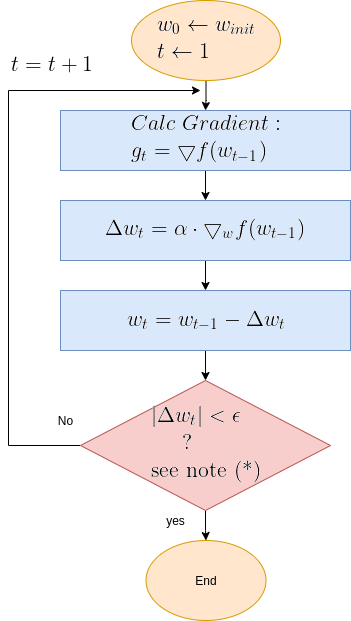

The diagram above was exported from draw.io. Its source (the exported page's mxGraphModel, read from the mxfile embedded in the PNG):
<mxGraphModel dx="1350" dy="740" grid="1" gridSize="10" guides="1" tooltips="1" connect="1" arrows="1" fold="1" page="1" pageScale="1" pageWidth="850" pageHeight="1100" math="0" shadow="0">
  <root>
    <mxCell id="0" />
    <mxCell id="1" parent="0" />
    <mxCell id="OMsr9CQZdHWhaKTnANxM-8" value="" style="edgeStyle=orthogonalEdgeStyle;rounded=0;orthogonalLoop=1;jettySize=auto;html=1;" parent="1" source="OMsr9CQZdHWhaKTnANxM-1" target="OMsr9CQZdHWhaKTnANxM-2" edge="1">
      <mxGeometry relative="1" as="geometry" />
    </mxCell>
    <mxCell id="OMsr9CQZdHWhaKTnANxM-1" value="&lt;img src=&quot;https://latex.codecogs.com/gif.latex?%5Clarge%20%5C%5C%20w_0%20%5Cleftarrow%20w_%7Binit%7D%20%5C%5C%20t%20%5Cleftarrow%201&quot;&gt;" style="ellipse;whiteSpace=wrap;html=1;fillColor=#ffe6cc;strokeColor=#d79b00;" parent="1" vertex="1">
      <mxGeometry x="231.01" y="50" width="149" height="80" as="geometry" />
    </mxCell>
    <mxCell id="OMsr9CQZdHWhaKTnANxM-9" value="" style="edgeStyle=orthogonalEdgeStyle;rounded=0;orthogonalLoop=1;jettySize=auto;html=1;" parent="1" source="OMsr9CQZdHWhaKTnANxM-2" target="OMsr9CQZdHWhaKTnANxM-3" edge="1">
      <mxGeometry relative="1" as="geometry" />
    </mxCell>
    <mxCell id="OMsr9CQZdHWhaKTnANxM-2" value="&lt;img src=&quot;https://latex.codecogs.com/gif.latex?%5Clarge%20%5C%5C%20Calc%5C%3B%20Gradient%3A%5C%5C%20g_t%3D%5Cbigtriangledown%20f%28w_%7Bt-1%7D%29&quot;&gt;" style="rounded=0;whiteSpace=wrap;html=1;fillColor=#dae8fc;strokeColor=#6c8ebf;" parent="1" vertex="1">
      <mxGeometry x="160" y="160" width="290" height="60" as="geometry" />
    </mxCell>
    <mxCell id="OMsr9CQZdHWhaKTnANxM-22" value="" style="edgeStyle=orthogonalEdgeStyle;rounded=0;orthogonalLoop=1;jettySize=auto;html=1;" parent="1" source="OMsr9CQZdHWhaKTnANxM-3" target="OMsr9CQZdHWhaKTnANxM-21" edge="1">
      <mxGeometry relative="1" as="geometry" />
    </mxCell>
    <mxCell id="OMsr9CQZdHWhaKTnANxM-3" value="&lt;img src=&quot;https://latex.codecogs.com/gif.latex?%5Clarge%20%5C%5C%20%5CDelta%20w_t%20%3D%20%5Calpha%20%5Ccdot%20%5Cbigtriangledown_w%20f%28w_%7Bt-1%7D%29&quot;&gt;" style="rounded=0;whiteSpace=wrap;html=1;fillColor=#dae8fc;strokeColor=#6c8ebf;" parent="1" vertex="1">
      <mxGeometry x="160" y="250" width="290" height="60" as="geometry" />
    </mxCell>
    <mxCell id="OMsr9CQZdHWhaKTnANxM-13" style="edgeStyle=orthogonalEdgeStyle;rounded=0;orthogonalLoop=1;jettySize=auto;html=1;exitX=0;exitY=0.5;exitDx=0;exitDy=0;" parent="1" source="OMsr9CQZdHWhaKTnANxM-6" edge="1">
      <mxGeometry relative="1" as="geometry">
        <mxPoint x="300" y="140" as="targetPoint" />
        <mxPoint x="318.26" y="380" as="sourcePoint" />
        <Array as="points">
          <mxPoint x="108" y="495" />
          <mxPoint x="108" y="140" />
        </Array>
      </mxGeometry>
    </mxCell>
    <mxCell id="OMsr9CQZdHWhaKTnANxM-19" value="" style="edgeStyle=orthogonalEdgeStyle;rounded=0;orthogonalLoop=1;jettySize=auto;html=1;" parent="1" source="OMsr9CQZdHWhaKTnANxM-6" target="OMsr9CQZdHWhaKTnANxM-17" edge="1">
      <mxGeometry relative="1" as="geometry" />
    </mxCell>
    <mxCell id="OMsr9CQZdHWhaKTnANxM-6" value="&lt;img src=&quot;https://latex.codecogs.com/gif.latex?%5Clarge%20%5C%5C%20%5C%3B%5C%3B%5C%3B%7C%5CDelta%20w_t%7C%20%3C%20%5Cepsilon%20%5C%5C%20%5Ctextup%7B%5C%3B%5C%3B%5C%3B%5C%3B%20%3F%20%7D%20%5C%5C%20%5Ctextup%7Bsee%20note%20%28*%29%7D&quot;&gt;" style="rhombus;whiteSpace=wrap;html=1;fillColor=#f8cecc;strokeColor=#b85450;" parent="1" vertex="1">
      <mxGeometry x="180.01" y="430" width="250" height="130" as="geometry" />
    </mxCell>
    <mxCell id="OMsr9CQZdHWhaKTnANxM-16" value="No" style="text;html=1;align=center;verticalAlign=middle;resizable=0;points=[];autosize=1;strokeColor=none;" parent="1" vertex="1">
      <mxGeometry x="150.01" y="460" width="30" height="20" as="geometry" />
    </mxCell>
    <mxCell id="OMsr9CQZdHWhaKTnANxM-17" value="End" style="ellipse;whiteSpace=wrap;html=1;fillColor=#ffe6cc;strokeColor=#d79b00;" parent="1" vertex="1">
      <mxGeometry x="245.51" y="590" width="120" height="80" as="geometry" />
    </mxCell>
    <mxCell id="OMsr9CQZdHWhaKTnANxM-25" value="" style="edgeStyle=orthogonalEdgeStyle;rounded=0;orthogonalLoop=1;jettySize=auto;html=1;" parent="1" source="OMsr9CQZdHWhaKTnANxM-21" edge="1">
      <mxGeometry relative="1" as="geometry">
        <mxPoint x="305" y="430" as="targetPoint" />
      </mxGeometry>
    </mxCell>
    <mxCell id="OMsr9CQZdHWhaKTnANxM-21" value="&lt;img src=&quot;https://latex.codecogs.com/gif.latex?%5Clarge%20%5C%5C%20w_t%3Dw_%7Bt-1%7D-%5CDelta%20w_t&quot;&gt;" style="rounded=0;whiteSpace=wrap;html=1;fillColor=#dae8fc;strokeColor=#6c8ebf;" parent="1" vertex="1">
      <mxGeometry x="160" y="340" width="290" height="60" as="geometry" />
    </mxCell>
    <mxCell id="OMsr9CQZdHWhaKTnANxM-26" value="yes" style="text;html=1;align=center;verticalAlign=middle;resizable=0;points=[];autosize=1;strokeColor=none;" parent="1" vertex="1">
      <mxGeometry x="260" y="560" width="30" height="20" as="geometry" />
    </mxCell>
    <mxCell id="OMsr9CQZdHWhaKTnANxM-30" value="&lt;img src=&quot;https://latex.codecogs.com/gif.latex?%5Clarge%20%5C%5C%20t%3Dt&amp;amp;plus;1&quot;&gt;" style="text;html=1;align=center;verticalAlign=middle;resizable=0;points=[];autosize=1;strokeColor=none;" parent="1" vertex="1">
      <mxGeometry x="100" y="100" width="100" height="30" as="geometry" />
    </mxCell>
  </root>
</mxGraphModel>